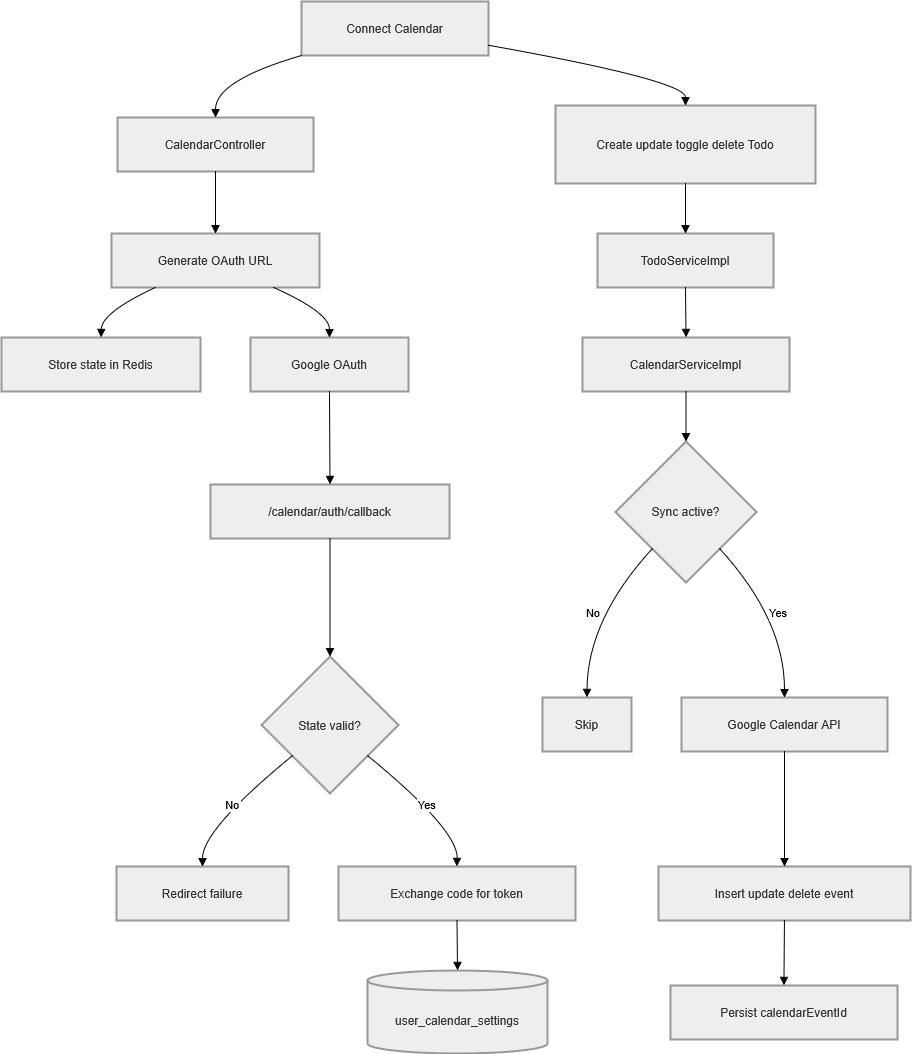

The diagram above was exported from draw.io. Its source (the exported page's mxGraphModel, read from the mxfile embedded in the PNG):
<mxGraphModel dx="2020" dy="1177" grid="1" gridSize="10" guides="1" tooltips="1" connect="1" arrows="1" fold="1" page="1" pageScale="1" pageWidth="850" pageHeight="1100" math="0" shadow="0">
  <root>
    <mxCell id="0" />
    <mxCell id="1" parent="0" />
    <mxCell id="eS5O9gZHOGUgEwq_KuMQ-1" parent="1" style="whiteSpace=wrap;strokeWidth=2;fillColor=light-dark(#eeeeee,#1f2020);strokeColor=light-dark(#999999,#cccccc);fontColor=light-dark(#333333,#cccccc);" value="Connect Calendar" vertex="1">
      <mxGeometry height="54" width="187" x="320" y="20" as="geometry" />
    </mxCell>
    <mxCell id="eS5O9gZHOGUgEwq_KuMQ-2" parent="1" style="whiteSpace=wrap;strokeWidth=2;fillColor=light-dark(#eeeeee,#1f2020);strokeColor=light-dark(#999999,#cccccc);fontColor=light-dark(#333333,#cccccc);" value="CalendarController" vertex="1">
      <mxGeometry height="54" width="196" x="136" y="136" as="geometry" />
    </mxCell>
    <mxCell id="eS5O9gZHOGUgEwq_KuMQ-3" parent="1" style="whiteSpace=wrap;strokeWidth=2;fillColor=light-dark(#eeeeee,#1f2020);strokeColor=light-dark(#999999,#cccccc);fontColor=light-dark(#333333,#cccccc);" value="Generate OAuth URL" vertex="1">
      <mxGeometry height="54" width="208" x="130" y="252" as="geometry" />
    </mxCell>
    <mxCell id="eS5O9gZHOGUgEwq_KuMQ-4" parent="1" style="whiteSpace=wrap;strokeWidth=2;fillColor=light-dark(#eeeeee,#1f2020);strokeColor=light-dark(#999999,#cccccc);fontColor=light-dark(#333333,#cccccc);" value="Store state in Redis" vertex="1">
      <mxGeometry height="54" width="199" x="20" y="356" as="geometry" />
    </mxCell>
    <mxCell id="eS5O9gZHOGUgEwq_KuMQ-5" parent="1" style="whiteSpace=wrap;strokeWidth=2;fillColor=light-dark(#eeeeee,#1f2020);strokeColor=light-dark(#999999,#cccccc);fontColor=light-dark(#333333,#cccccc);" value="Google OAuth" vertex="1">
      <mxGeometry height="54" width="158" x="269" y="356" as="geometry" />
    </mxCell>
    <mxCell id="eS5O9gZHOGUgEwq_KuMQ-6" parent="1" style="whiteSpace=wrap;strokeWidth=2;fillColor=light-dark(#eeeeee,#1f2020);strokeColor=light-dark(#999999,#cccccc);fontColor=light-dark(#333333,#cccccc);" value="/calendar/auth/callback" vertex="1">
      <mxGeometry height="54" width="239" x="229" y="503" as="geometry" />
    </mxCell>
    <mxCell id="eS5O9gZHOGUgEwq_KuMQ-7" parent="1" style="rhombus;strokeWidth=2;whiteSpace=wrap;fillColor=light-dark(#eeeeee,#1f2020);strokeColor=light-dark(#999999,#cccccc);fontColor=light-dark(#333333,#cccccc);" value="State valid?" vertex="1">
      <mxGeometry height="137" width="137" x="280" y="675" as="geometry" />
    </mxCell>
    <mxCell id="eS5O9gZHOGUgEwq_KuMQ-8" parent="1" style="whiteSpace=wrap;strokeWidth=2;fillColor=light-dark(#eeeeee,#1f2020);strokeColor=light-dark(#999999,#cccccc);fontColor=light-dark(#333333,#cccccc);" value="Redirect failure" vertex="1">
      <mxGeometry height="54" width="172" x="135" y="885" as="geometry" />
    </mxCell>
    <mxCell id="eS5O9gZHOGUgEwq_KuMQ-9" parent="1" style="whiteSpace=wrap;strokeWidth=2;fillColor=light-dark(#eeeeee,#1f2020);strokeColor=light-dark(#999999,#cccccc);fontColor=light-dark(#333333,#cccccc);" value="Exchange code for token" vertex="1">
      <mxGeometry height="54" width="237" x="357" y="885" as="geometry" />
    </mxCell>
    <mxCell id="eS5O9gZHOGUgEwq_KuMQ-10" parent="1" style="shape=cylinder3;boundedLbl=1;backgroundOutline=1;size=10;strokeWidth=2;whiteSpace=wrap;fillColor=light-dark(#eeeeee,#1f2020);strokeColor=light-dark(#999999,#cccccc);fontColor=light-dark(#333333,#cccccc);" value="user_calendar_settings" vertex="1">
      <mxGeometry height="83" width="180" x="386" y="989" as="geometry" />
    </mxCell>
    <mxCell id="eS5O9gZHOGUgEwq_KuMQ-11" parent="1" style="whiteSpace=wrap;strokeWidth=2;fillColor=light-dark(#eeeeee,#1f2020);strokeColor=light-dark(#999999,#cccccc);fontColor=light-dark(#333333,#cccccc);" value="Create update toggle delete Todo" vertex="1">
      <mxGeometry height="78" width="260" x="574" y="124" as="geometry" />
    </mxCell>
    <mxCell id="eS5O9gZHOGUgEwq_KuMQ-12" parent="1" style="whiteSpace=wrap;strokeWidth=2;fillColor=light-dark(#eeeeee,#1f2020);strokeColor=light-dark(#999999,#cccccc);fontColor=light-dark(#333333,#cccccc);" value="TodoServiceImpl" vertex="1">
      <mxGeometry height="54" width="176" x="616" y="252" as="geometry" />
    </mxCell>
    <mxCell id="eS5O9gZHOGUgEwq_KuMQ-13" parent="1" style="whiteSpace=wrap;strokeWidth=2;fillColor=light-dark(#eeeeee,#1f2020);strokeColor=light-dark(#999999,#cccccc);fontColor=light-dark(#333333,#cccccc);" value="CalendarServiceImpl" vertex="1">
      <mxGeometry height="54" width="207" x="601" y="356" as="geometry" />
    </mxCell>
    <mxCell id="eS5O9gZHOGUgEwq_KuMQ-14" parent="1" style="rhombus;strokeWidth=2;whiteSpace=wrap;fillColor=light-dark(#eeeeee,#1f2020);strokeColor=light-dark(#999999,#cccccc);fontColor=light-dark(#333333,#cccccc);" value="Sync active?" vertex="1">
      <mxGeometry height="141" width="141" x="634" y="460" as="geometry" />
    </mxCell>
    <mxCell id="eS5O9gZHOGUgEwq_KuMQ-15" parent="1" style="whiteSpace=wrap;strokeWidth=2;fillColor=light-dark(#eeeeee,#1f2020);strokeColor=light-dark(#999999,#cccccc);fontColor=light-dark(#333333,#cccccc);" value="Skip" vertex="1">
      <mxGeometry height="54" width="89" x="561" y="716" as="geometry" />
    </mxCell>
    <mxCell id="eS5O9gZHOGUgEwq_KuMQ-16" parent="1" style="whiteSpace=wrap;strokeWidth=2;fillColor=light-dark(#eeeeee,#1f2020);strokeColor=light-dark(#999999,#cccccc);fontColor=light-dark(#333333,#cccccc);" value="Google Calendar API" vertex="1">
      <mxGeometry height="54" width="206" x="700" y="716" as="geometry" />
    </mxCell>
    <mxCell id="eS5O9gZHOGUgEwq_KuMQ-17" parent="1" style="whiteSpace=wrap;strokeWidth=2;fillColor=light-dark(#eeeeee,#1f2020);strokeColor=light-dark(#999999,#cccccc);fontColor=light-dark(#333333,#cccccc);" value="Insert update delete event" vertex="1">
      <mxGeometry height="54" width="252" x="677" y="885" as="geometry" />
    </mxCell>
    <mxCell id="eS5O9gZHOGUgEwq_KuMQ-18" parent="1" style="whiteSpace=wrap;strokeWidth=2;fillColor=light-dark(#eeeeee,#1f2020);strokeColor=light-dark(#999999,#cccccc);fontColor=light-dark(#333333,#cccccc);" value="Persist calendarEventId" vertex="1">
      <mxGeometry height="54" width="227" x="689" y="1004" as="geometry" />
    </mxCell>
    <mxCell id="eS5O9gZHOGUgEwq_KuMQ-19" edge="1" parent="1" source="eS5O9gZHOGUgEwq_KuMQ-1" style="curved=1;startArrow=none;endArrow=block;exitX=0;exitY=1;entryX=0.5;entryY=0;rounded=0;" target="eS5O9gZHOGUgEwq_KuMQ-2" value="">
      <mxGeometry relative="1" as="geometry">
        <Array as="points">
          <mxPoint x="234" y="99" />
        </Array>
      </mxGeometry>
    </mxCell>
    <mxCell id="eS5O9gZHOGUgEwq_KuMQ-20" edge="1" parent="1" source="eS5O9gZHOGUgEwq_KuMQ-2" style="curved=1;startArrow=none;endArrow=block;exitX=0.5;exitY=1;entryX=0.5;entryY=0;rounded=0;" target="eS5O9gZHOGUgEwq_KuMQ-3" value="">
      <mxGeometry relative="1" as="geometry">
        <Array as="points" />
      </mxGeometry>
    </mxCell>
    <mxCell id="eS5O9gZHOGUgEwq_KuMQ-21" edge="1" parent="1" source="eS5O9gZHOGUgEwq_KuMQ-3" style="curved=1;startArrow=none;endArrow=block;exitX=0.21;exitY=1;entryX=0.5;entryY=0;rounded=0;" target="eS5O9gZHOGUgEwq_KuMQ-4" value="">
      <mxGeometry relative="1" as="geometry">
        <Array as="points">
          <mxPoint x="120" y="331" />
        </Array>
      </mxGeometry>
    </mxCell>
    <mxCell id="eS5O9gZHOGUgEwq_KuMQ-22" edge="1" parent="1" source="eS5O9gZHOGUgEwq_KuMQ-3" style="curved=1;startArrow=none;endArrow=block;exitX=0.78;exitY=1;entryX=0.5;entryY=0;rounded=0;" target="eS5O9gZHOGUgEwq_KuMQ-5" value="">
      <mxGeometry relative="1" as="geometry">
        <Array as="points">
          <mxPoint x="348" y="331" />
        </Array>
      </mxGeometry>
    </mxCell>
    <mxCell id="eS5O9gZHOGUgEwq_KuMQ-23" edge="1" parent="1" source="eS5O9gZHOGUgEwq_KuMQ-5" style="curved=1;startArrow=none;endArrow=block;exitX=0.5;exitY=1;entryX=0.5;entryY=0.01;rounded=0;" target="eS5O9gZHOGUgEwq_KuMQ-6" value="">
      <mxGeometry relative="1" as="geometry">
        <Array as="points" />
      </mxGeometry>
    </mxCell>
    <mxCell id="eS5O9gZHOGUgEwq_KuMQ-24" edge="1" parent="1" source="eS5O9gZHOGUgEwq_KuMQ-6" style="curved=1;startArrow=none;endArrow=block;exitX=0.5;exitY=1.01;entryX=0.5;entryY=0;rounded=0;" target="eS5O9gZHOGUgEwq_KuMQ-7" value="">
      <mxGeometry relative="1" as="geometry">
        <Array as="points" />
      </mxGeometry>
    </mxCell>
    <mxCell id="eS5O9gZHOGUgEwq_KuMQ-25" edge="1" parent="1" source="eS5O9gZHOGUgEwq_KuMQ-7" style="curved=1;startArrow=none;endArrow=block;exitX=0;exitY=0.91;entryX=0.5;entryY=0.01;rounded=0;" target="eS5O9gZHOGUgEwq_KuMQ-8" value="No">
      <mxGeometry relative="1" as="geometry">
        <Array as="points">
          <mxPoint x="221" y="848" />
        </Array>
      </mxGeometry>
    </mxCell>
    <mxCell id="eS5O9gZHOGUgEwq_KuMQ-26" edge="1" parent="1" source="eS5O9gZHOGUgEwq_KuMQ-7" style="curved=1;startArrow=none;endArrow=block;exitX=1;exitY=0.91;entryX=0.5;entryY=0.01;rounded=0;" target="eS5O9gZHOGUgEwq_KuMQ-9" value="Yes">
      <mxGeometry relative="1" as="geometry">
        <Array as="points">
          <mxPoint x="476" y="848" />
        </Array>
      </mxGeometry>
    </mxCell>
    <mxCell id="eS5O9gZHOGUgEwq_KuMQ-27" edge="1" parent="1" source="eS5O9gZHOGUgEwq_KuMQ-9" style="curved=1;startArrow=none;endArrow=block;exitX=0.5;exitY=1.01;entryX=0.5;entryY=0.01;rounded=0;" target="eS5O9gZHOGUgEwq_KuMQ-10" value="">
      <mxGeometry relative="1" as="geometry">
        <Array as="points" />
      </mxGeometry>
    </mxCell>
    <mxCell id="eS5O9gZHOGUgEwq_KuMQ-28" edge="1" parent="1" source="eS5O9gZHOGUgEwq_KuMQ-1" style="curved=1;startArrow=none;endArrow=block;exitX=1;exitY=0.81;entryX=0.5;entryY=0;rounded=0;" target="eS5O9gZHOGUgEwq_KuMQ-11" value="">
      <mxGeometry relative="1" as="geometry">
        <Array as="points">
          <mxPoint x="704" y="99" />
        </Array>
      </mxGeometry>
    </mxCell>
    <mxCell id="eS5O9gZHOGUgEwq_KuMQ-29" edge="1" parent="1" source="eS5O9gZHOGUgEwq_KuMQ-11" style="curved=1;startArrow=none;endArrow=block;exitX=0.5;exitY=1;entryX=0.5;entryY=0;rounded=0;" target="eS5O9gZHOGUgEwq_KuMQ-12" value="">
      <mxGeometry relative="1" as="geometry">
        <Array as="points" />
      </mxGeometry>
    </mxCell>
    <mxCell id="eS5O9gZHOGUgEwq_KuMQ-30" edge="1" parent="1" source="eS5O9gZHOGUgEwq_KuMQ-12" style="curved=1;startArrow=none;endArrow=block;exitX=0.5;exitY=1;entryX=0.5;entryY=0;rounded=0;" target="eS5O9gZHOGUgEwq_KuMQ-13" value="">
      <mxGeometry relative="1" as="geometry">
        <Array as="points" />
      </mxGeometry>
    </mxCell>
    <mxCell id="eS5O9gZHOGUgEwq_KuMQ-31" edge="1" parent="1" source="eS5O9gZHOGUgEwq_KuMQ-13" style="curved=1;startArrow=none;endArrow=block;exitX=0.5;exitY=1;entryX=0.5;entryY=0;rounded=0;" target="eS5O9gZHOGUgEwq_KuMQ-14" value="">
      <mxGeometry relative="1" as="geometry">
        <Array as="points" />
      </mxGeometry>
    </mxCell>
    <mxCell id="eS5O9gZHOGUgEwq_KuMQ-32" edge="1" parent="1" source="eS5O9gZHOGUgEwq_KuMQ-14" style="curved=1;startArrow=none;endArrow=block;exitX=0.04;exitY=1;entryX=0.5;entryY=0;rounded=0;" target="eS5O9gZHOGUgEwq_KuMQ-15" value="No">
      <mxGeometry relative="1" as="geometry">
        <Array as="points">
          <mxPoint x="606" y="638" />
        </Array>
      </mxGeometry>
    </mxCell>
    <mxCell id="eS5O9gZHOGUgEwq_KuMQ-33" edge="1" parent="1" source="eS5O9gZHOGUgEwq_KuMQ-14" style="curved=1;startArrow=none;endArrow=block;exitX=0.96;exitY=1;entryX=0.5;entryY=0;rounded=0;" target="eS5O9gZHOGUgEwq_KuMQ-16" value="Yes">
      <mxGeometry relative="1" as="geometry">
        <Array as="points">
          <mxPoint x="803" y="638" />
        </Array>
      </mxGeometry>
    </mxCell>
    <mxCell id="eS5O9gZHOGUgEwq_KuMQ-34" edge="1" parent="1" source="eS5O9gZHOGUgEwq_KuMQ-16" style="curved=1;startArrow=none;endArrow=block;exitX=0.5;exitY=1;entryX=0.5;entryY=0.01;rounded=0;" target="eS5O9gZHOGUgEwq_KuMQ-17" value="">
      <mxGeometry relative="1" as="geometry">
        <Array as="points" />
      </mxGeometry>
    </mxCell>
    <mxCell id="eS5O9gZHOGUgEwq_KuMQ-35" edge="1" parent="1" source="eS5O9gZHOGUgEwq_KuMQ-17" style="curved=1;startArrow=none;endArrow=block;exitX=0.5;exitY=1.01;entryX=0.5;entryY=0;rounded=0;" target="eS5O9gZHOGUgEwq_KuMQ-18" value="">
      <mxGeometry relative="1" as="geometry">
        <Array as="points" />
      </mxGeometry>
    </mxCell>
  </root>
</mxGraphModel>